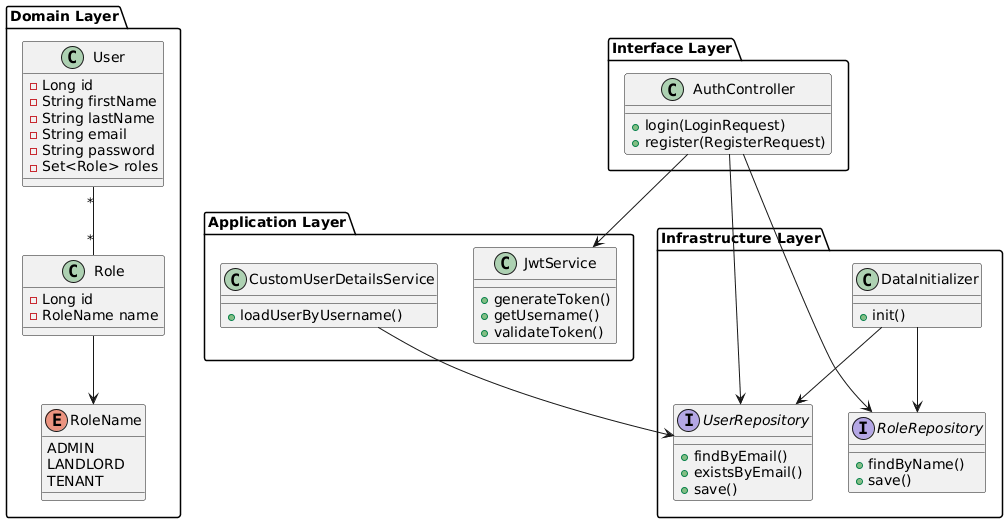

The diagram above was rendered by PlantUML. Its source (embedded in the PNG):
@startuml
package "Domain Layer" {

class User {
  - Long id
  - String firstName
  - String lastName
  - String email
  - String password
  - Set<Role> roles
}

class Role {
  - Long id
  - RoleName name
}

enum RoleName {
  ADMIN
  LANDLORD
  TENANT
}

User "*" -- "*" Role
Role --> RoleName

}

package "Interface Layer" {

class AuthController {
  + login(LoginRequest)
  + register(RegisterRequest)
}

}

package "Application Layer" {

class JwtService {
  + generateToken()
  + getUsername()
  + validateToken()
}

class CustomUserDetailsService {
  + loadUserByUsername()
}

}

package "Infrastructure Layer" {

interface UserRepository {
  + findByEmail()
  + existsByEmail()
  + save()
}

interface RoleRepository {
  + findByName()
  + save()
}

class DataInitializer {
  + init()
}

}

AuthController --> JwtService
AuthController --> UserRepository
AuthController --> RoleRepository

CustomUserDetailsService --> UserRepository

DataInitializer --> UserRepository
DataInitializer --> RoleRepository
@enduml